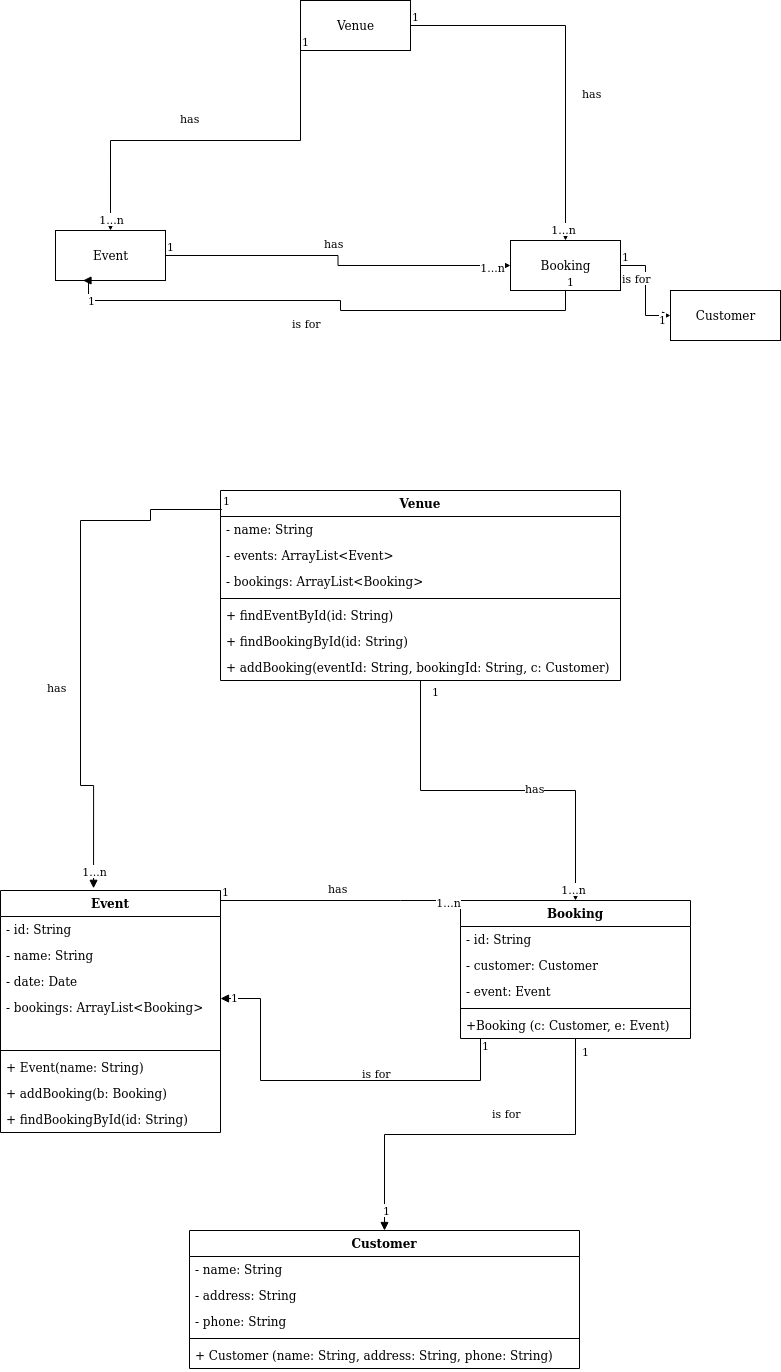

The diagram above was exported from draw.io. Its source (the exported page's mxGraphModel, read from the mxfile embedded in the PNG):
<mxGraphModel dx="1355" dy="720" grid="1" gridSize="10" guides="1" tooltips="1" connect="1" arrows="1" fold="1" page="1" pageScale="1" pageWidth="827" pageHeight="1169" math="0" shadow="0">
  <root>
    <mxCell id="0" />
    <mxCell id="1" parent="0" />
    <mxCell id="Dwv_IHvd6RkNcfI6YqIo-1" value="Venue" style="html=1;" parent="1" vertex="1">
      <mxGeometry x="330" y="20" width="110" height="50" as="geometry" />
    </mxCell>
    <mxCell id="Dwv_IHvd6RkNcfI6YqIo-2" value="Event" style="html=1;" parent="1" vertex="1">
      <mxGeometry x="85" y="250" width="110" height="50" as="geometry" />
    </mxCell>
    <mxCell id="Dwv_IHvd6RkNcfI6YqIo-3" value="Booking" style="html=1;" parent="1" vertex="1">
      <mxGeometry x="540" y="260" width="110" height="50" as="geometry" />
    </mxCell>
    <mxCell id="Dwv_IHvd6RkNcfI6YqIo-4" value="has" style="endArrow=block;endFill=1;html=1;edgeStyle=orthogonalEdgeStyle;align=left;verticalAlign=top;rounded=0;exitX=0;exitY=1;exitDx=0;exitDy=0;" parent="1" source="Dwv_IHvd6RkNcfI6YqIo-1" target="Dwv_IHvd6RkNcfI6YqIo-2" edge="1">
      <mxGeometry x="0.1467" y="-35" relative="1" as="geometry">
        <mxPoint x="130" y="420" as="sourcePoint" />
        <mxPoint x="290" y="420" as="targetPoint" />
        <mxPoint as="offset" />
      </mxGeometry>
    </mxCell>
    <mxCell id="Dwv_IHvd6RkNcfI6YqIo-5" value="1" style="edgeLabel;resizable=0;html=1;align=left;verticalAlign=bottom;" parent="Dwv_IHvd6RkNcfI6YqIo-4" connectable="0" vertex="1">
      <mxGeometry x="-1" relative="1" as="geometry" />
    </mxCell>
    <mxCell id="Dwv_IHvd6RkNcfI6YqIo-10" value="1...n" style="edgeLabel;html=1;align=center;verticalAlign=middle;resizable=0;points=[];" parent="Dwv_IHvd6RkNcfI6YqIo-4" vertex="1" connectable="0">
      <mxGeometry x="0.936" relative="1" as="geometry">
        <mxPoint as="offset" />
      </mxGeometry>
    </mxCell>
    <mxCell id="Dwv_IHvd6RkNcfI6YqIo-6" value="has" style="endArrow=block;endFill=1;html=1;edgeStyle=orthogonalEdgeStyle;align=left;verticalAlign=top;rounded=0;" parent="1" source="Dwv_IHvd6RkNcfI6YqIo-1" target="Dwv_IHvd6RkNcfI6YqIo-3" edge="1">
      <mxGeometry x="0.1351" y="15" relative="1" as="geometry">
        <mxPoint x="370" y="510" as="sourcePoint" />
        <mxPoint x="530" y="510" as="targetPoint" />
        <mxPoint as="offset" />
      </mxGeometry>
    </mxCell>
    <mxCell id="Dwv_IHvd6RkNcfI6YqIo-7" value="1" style="edgeLabel;resizable=0;html=1;align=left;verticalAlign=bottom;" parent="Dwv_IHvd6RkNcfI6YqIo-6" connectable="0" vertex="1">
      <mxGeometry x="-1" relative="1" as="geometry" />
    </mxCell>
    <mxCell id="Dwv_IHvd6RkNcfI6YqIo-12" value="1...n" style="edgeLabel;html=1;align=center;verticalAlign=middle;resizable=0;points=[];" parent="Dwv_IHvd6RkNcfI6YqIo-6" vertex="1" connectable="0">
      <mxGeometry x="0.9351" y="-3" relative="1" as="geometry">
        <mxPoint as="offset" />
      </mxGeometry>
    </mxCell>
    <mxCell id="Dwv_IHvd6RkNcfI6YqIo-8" value="has" style="endArrow=block;endFill=1;html=1;edgeStyle=orthogonalEdgeStyle;align=left;verticalAlign=top;rounded=0;" parent="1" source="Dwv_IHvd6RkNcfI6YqIo-2" target="Dwv_IHvd6RkNcfI6YqIo-3" edge="1">
      <mxGeometry x="-0.1176" y="25" relative="1" as="geometry">
        <mxPoint x="320" y="480" as="sourcePoint" />
        <mxPoint x="460" y="285" as="targetPoint" />
        <mxPoint as="offset" />
      </mxGeometry>
    </mxCell>
    <mxCell id="Dwv_IHvd6RkNcfI6YqIo-9" value="1" style="edgeLabel;resizable=0;html=1;align=left;verticalAlign=bottom;" parent="Dwv_IHvd6RkNcfI6YqIo-8" connectable="0" vertex="1">
      <mxGeometry x="-1" relative="1" as="geometry" />
    </mxCell>
    <mxCell id="Dwv_IHvd6RkNcfI6YqIo-11" value="1...n" style="edgeLabel;html=1;align=center;verticalAlign=middle;resizable=0;points=[];" parent="Dwv_IHvd6RkNcfI6YqIo-8" vertex="1" connectable="0">
      <mxGeometry x="0.8941" y="-1" relative="1" as="geometry">
        <mxPoint as="offset" />
      </mxGeometry>
    </mxCell>
    <mxCell id="Dwv_IHvd6RkNcfI6YqIo-13" value="Venue" style="swimlane;fontStyle=1;align=center;verticalAlign=top;childLayout=stackLayout;horizontal=1;startSize=26;horizontalStack=0;resizeParent=1;resizeParentMax=0;resizeLast=0;collapsible=1;marginBottom=0;" parent="1" vertex="1">
      <mxGeometry x="250" y="510" width="400" height="190" as="geometry" />
    </mxCell>
    <mxCell id="Dwv_IHvd6RkNcfI6YqIo-26" value="- name: String" style="text;strokeColor=none;fillColor=none;align=left;verticalAlign=top;spacingLeft=4;spacingRight=4;overflow=hidden;rotatable=0;points=[[0,0.5],[1,0.5]];portConstraint=eastwest;" parent="Dwv_IHvd6RkNcfI6YqIo-13" vertex="1">
      <mxGeometry y="26" width="400" height="26" as="geometry" />
    </mxCell>
    <mxCell id="Dwv_IHvd6RkNcfI6YqIo-14" value="- events: ArrayList&lt;Event&gt;&#10;" style="text;strokeColor=none;fillColor=none;align=left;verticalAlign=top;spacingLeft=4;spacingRight=4;overflow=hidden;rotatable=0;points=[[0,0.5],[1,0.5]];portConstraint=eastwest;" parent="Dwv_IHvd6RkNcfI6YqIo-13" vertex="1">
      <mxGeometry y="52" width="400" height="26" as="geometry" />
    </mxCell>
    <mxCell id="Dwv_IHvd6RkNcfI6YqIo-25" value="- bookings: ArrayList&lt;Booking&gt;" style="text;strokeColor=none;fillColor=none;align=left;verticalAlign=top;spacingLeft=4;spacingRight=4;overflow=hidden;rotatable=0;points=[[0,0.5],[1,0.5]];portConstraint=eastwest;" parent="Dwv_IHvd6RkNcfI6YqIo-13" vertex="1">
      <mxGeometry y="78" width="400" height="26" as="geometry" />
    </mxCell>
    <mxCell id="Dwv_IHvd6RkNcfI6YqIo-15" value="" style="line;strokeWidth=1;fillColor=none;align=left;verticalAlign=middle;spacingTop=-1;spacingLeft=3;spacingRight=3;rotatable=0;labelPosition=right;points=[];portConstraint=eastwest;strokeColor=inherit;" parent="Dwv_IHvd6RkNcfI6YqIo-13" vertex="1">
      <mxGeometry y="104" width="400" height="8" as="geometry" />
    </mxCell>
    <mxCell id="Dwv_IHvd6RkNcfI6YqIo-16" value="+ findEventById(id: String)" style="text;strokeColor=none;fillColor=none;align=left;verticalAlign=top;spacingLeft=4;spacingRight=4;overflow=hidden;rotatable=0;points=[[0,0.5],[1,0.5]];portConstraint=eastwest;" parent="Dwv_IHvd6RkNcfI6YqIo-13" vertex="1">
      <mxGeometry y="112" width="400" height="26" as="geometry" />
    </mxCell>
    <mxCell id="Dwv_IHvd6RkNcfI6YqIo-33" value="+ findBookingById(id: String)" style="text;strokeColor=none;fillColor=none;align=left;verticalAlign=top;spacingLeft=4;spacingRight=4;overflow=hidden;rotatable=0;points=[[0,0.5],[1,0.5]];portConstraint=eastwest;" parent="Dwv_IHvd6RkNcfI6YqIo-13" vertex="1">
      <mxGeometry y="138" width="400" height="26" as="geometry" />
    </mxCell>
    <mxCell id="Dwv_IHvd6RkNcfI6YqIo-32" value="+ addBooking(eventId: String, bookingId: String, c: Customer)" style="text;strokeColor=none;fillColor=none;align=left;verticalAlign=top;spacingLeft=4;spacingRight=4;overflow=hidden;rotatable=0;points=[[0,0.5],[1,0.5]];portConstraint=eastwest;" parent="Dwv_IHvd6RkNcfI6YqIo-13" vertex="1">
      <mxGeometry y="164" width="400" height="26" as="geometry" />
    </mxCell>
    <mxCell id="Dwv_IHvd6RkNcfI6YqIo-17" value="Event" style="swimlane;fontStyle=1;align=center;verticalAlign=top;childLayout=stackLayout;horizontal=1;startSize=26;horizontalStack=0;resizeParent=1;resizeParentMax=0;resizeLast=0;collapsible=1;marginBottom=0;" parent="1" vertex="1">
      <mxGeometry x="30" y="910" width="220" height="242" as="geometry" />
    </mxCell>
    <mxCell id="Dwv_IHvd6RkNcfI6YqIo-34" value="- id: String" style="text;strokeColor=none;fillColor=none;align=left;verticalAlign=top;spacingLeft=4;spacingRight=4;overflow=hidden;rotatable=0;points=[[0,0.5],[1,0.5]];portConstraint=eastwest;" parent="Dwv_IHvd6RkNcfI6YqIo-17" vertex="1">
      <mxGeometry y="26" width="220" height="26" as="geometry" />
    </mxCell>
    <mxCell id="Dwv_IHvd6RkNcfI6YqIo-18" value="- name: String" style="text;strokeColor=none;fillColor=none;align=left;verticalAlign=top;spacingLeft=4;spacingRight=4;overflow=hidden;rotatable=0;points=[[0,0.5],[1,0.5]];portConstraint=eastwest;" parent="Dwv_IHvd6RkNcfI6YqIo-17" vertex="1">
      <mxGeometry y="52" width="220" height="26" as="geometry" />
    </mxCell>
    <mxCell id="Dwv_IHvd6RkNcfI6YqIo-27" value="- date: Date" style="text;strokeColor=none;fillColor=none;align=left;verticalAlign=top;spacingLeft=4;spacingRight=4;overflow=hidden;rotatable=0;points=[[0,0.5],[1,0.5]];portConstraint=eastwest;" parent="Dwv_IHvd6RkNcfI6YqIo-17" vertex="1">
      <mxGeometry y="78" width="220" height="26" as="geometry" />
    </mxCell>
    <mxCell id="Dwv_IHvd6RkNcfI6YqIo-28" value="- bookings: ArrayList&lt;Booking&gt;&#10;" style="text;strokeColor=none;fillColor=none;align=left;verticalAlign=top;spacingLeft=4;spacingRight=4;overflow=hidden;rotatable=0;points=[[0,0.5],[1,0.5]];portConstraint=eastwest;" parent="Dwv_IHvd6RkNcfI6YqIo-17" vertex="1">
      <mxGeometry y="104" width="220" height="26" as="geometry" />
    </mxCell>
    <mxCell id="Dwv_IHvd6RkNcfI6YqIo-78" value="- bookings: ArrayList&lt;Booking&gt;&#10;" style="text;strokeColor=none;fillColor=none;align=left;verticalAlign=top;spacingLeft=4;spacingRight=4;overflow=hidden;rotatable=0;points=[[0,0.5],[1,0.5]];portConstraint=eastwest;" parent="Dwv_IHvd6RkNcfI6YqIo-17" vertex="1">
      <mxGeometry y="130" width="220" height="26" as="geometry" />
    </mxCell>
    <mxCell id="Dwv_IHvd6RkNcfI6YqIo-19" value="" style="line;strokeWidth=1;fillColor=none;align=left;verticalAlign=middle;spacingTop=-1;spacingLeft=3;spacingRight=3;rotatable=0;labelPosition=right;points=[];portConstraint=eastwest;strokeColor=inherit;" parent="Dwv_IHvd6RkNcfI6YqIo-17" vertex="1">
      <mxGeometry y="156" width="220" height="8" as="geometry" />
    </mxCell>
    <mxCell id="Dwv_IHvd6RkNcfI6YqIo-20" value="+ Event(name: String)" style="text;strokeColor=none;fillColor=none;align=left;verticalAlign=top;spacingLeft=4;spacingRight=4;overflow=hidden;rotatable=0;points=[[0,0.5],[1,0.5]];portConstraint=eastwest;" parent="Dwv_IHvd6RkNcfI6YqIo-17" vertex="1">
      <mxGeometry y="164" width="220" height="26" as="geometry" />
    </mxCell>
    <mxCell id="Dwv_IHvd6RkNcfI6YqIo-30" value="+ addBooking(b: Booking)" style="text;strokeColor=none;fillColor=none;align=left;verticalAlign=top;spacingLeft=4;spacingRight=4;overflow=hidden;rotatable=0;points=[[0,0.5],[1,0.5]];portConstraint=eastwest;" parent="Dwv_IHvd6RkNcfI6YqIo-17" vertex="1">
      <mxGeometry y="190" width="220" height="26" as="geometry" />
    </mxCell>
    <mxCell id="Dwv_IHvd6RkNcfI6YqIo-31" value="+ findBookingById(id: String)" style="text;strokeColor=none;fillColor=none;align=left;verticalAlign=top;spacingLeft=4;spacingRight=4;overflow=hidden;rotatable=0;points=[[0,0.5],[1,0.5]];portConstraint=eastwest;" parent="Dwv_IHvd6RkNcfI6YqIo-17" vertex="1">
      <mxGeometry y="216" width="220" height="26" as="geometry" />
    </mxCell>
    <mxCell id="Dwv_IHvd6RkNcfI6YqIo-21" value="Booking" style="swimlane;fontStyle=1;align=center;verticalAlign=top;childLayout=stackLayout;horizontal=1;startSize=26;horizontalStack=0;resizeParent=1;resizeParentMax=0;resizeLast=0;collapsible=1;marginBottom=0;" parent="1" vertex="1">
      <mxGeometry x="490" y="920" width="230" height="138" as="geometry" />
    </mxCell>
    <mxCell id="Dwv_IHvd6RkNcfI6YqIo-22" value="- id: String" style="text;strokeColor=none;fillColor=none;align=left;verticalAlign=top;spacingLeft=4;spacingRight=4;overflow=hidden;rotatable=0;points=[[0,0.5],[1,0.5]];portConstraint=eastwest;" parent="Dwv_IHvd6RkNcfI6YqIo-21" vertex="1">
      <mxGeometry y="26" width="230" height="26" as="geometry" />
    </mxCell>
    <mxCell id="Dwv_IHvd6RkNcfI6YqIo-35" value="- customer: Customer" style="text;strokeColor=none;fillColor=none;align=left;verticalAlign=top;spacingLeft=4;spacingRight=4;overflow=hidden;rotatable=0;points=[[0,0.5],[1,0.5]];portConstraint=eastwest;" parent="Dwv_IHvd6RkNcfI6YqIo-21" vertex="1">
      <mxGeometry y="52" width="230" height="26" as="geometry" />
    </mxCell>
    <mxCell id="Dwv_IHvd6RkNcfI6YqIo-40" value="- event: Event" style="text;strokeColor=none;fillColor=none;align=left;verticalAlign=top;spacingLeft=4;spacingRight=4;overflow=hidden;rotatable=0;points=[[0,0.5],[1,0.5]];portConstraint=eastwest;" parent="Dwv_IHvd6RkNcfI6YqIo-21" vertex="1">
      <mxGeometry y="78" width="230" height="26" as="geometry" />
    </mxCell>
    <mxCell id="Dwv_IHvd6RkNcfI6YqIo-23" value="" style="line;strokeWidth=1;fillColor=none;align=left;verticalAlign=middle;spacingTop=-1;spacingLeft=3;spacingRight=3;rotatable=0;labelPosition=right;points=[];portConstraint=eastwest;strokeColor=inherit;" parent="Dwv_IHvd6RkNcfI6YqIo-21" vertex="1">
      <mxGeometry y="104" width="230" height="8" as="geometry" />
    </mxCell>
    <mxCell id="Dwv_IHvd6RkNcfI6YqIo-24" value="+Booking (c: Customer, e: Event)" style="text;strokeColor=none;fillColor=none;align=left;verticalAlign=top;spacingLeft=4;spacingRight=4;overflow=hidden;rotatable=0;points=[[0,0.5],[1,0.5]];portConstraint=eastwest;" parent="Dwv_IHvd6RkNcfI6YqIo-21" vertex="1">
      <mxGeometry y="112" width="230" height="26" as="geometry" />
    </mxCell>
    <mxCell id="Dwv_IHvd6RkNcfI6YqIo-36" value="Customer" style="html=1;" parent="1" vertex="1">
      <mxGeometry x="700" y="310" width="110" height="50" as="geometry" />
    </mxCell>
    <mxCell id="Dwv_IHvd6RkNcfI6YqIo-37" value="is for" style="endArrow=block;endFill=1;html=1;edgeStyle=orthogonalEdgeStyle;align=left;verticalAlign=top;rounded=0;" parent="1" source="Dwv_IHvd6RkNcfI6YqIo-3" target="Dwv_IHvd6RkNcfI6YqIo-36" edge="1">
      <mxGeometry x="-1" relative="1" as="geometry">
        <mxPoint x="660" y="290" as="sourcePoint" />
        <mxPoint x="820" y="290" as="targetPoint" />
      </mxGeometry>
    </mxCell>
    <mxCell id="Dwv_IHvd6RkNcfI6YqIo-38" value="1" style="edgeLabel;resizable=0;html=1;align=left;verticalAlign=bottom;" parent="Dwv_IHvd6RkNcfI6YqIo-37" connectable="0" vertex="1">
      <mxGeometry x="-1" relative="1" as="geometry" />
    </mxCell>
    <mxCell id="Dwv_IHvd6RkNcfI6YqIo-39" value="1" style="edgeLabel;html=1;align=center;verticalAlign=middle;resizable=0;points=[];" parent="Dwv_IHvd6RkNcfI6YqIo-37" vertex="1" connectable="0">
      <mxGeometry x="0.8267" y="-3" relative="1" as="geometry">
        <mxPoint as="offset" />
      </mxGeometry>
    </mxCell>
    <mxCell id="Dwv_IHvd6RkNcfI6YqIo-41" value="Customer" style="swimlane;fontStyle=1;align=center;verticalAlign=top;childLayout=stackLayout;horizontal=1;startSize=26;horizontalStack=0;resizeParent=1;resizeParentMax=0;resizeLast=0;collapsible=1;marginBottom=0;" parent="1" vertex="1">
      <mxGeometry x="219" y="1250" width="390" height="138" as="geometry" />
    </mxCell>
    <mxCell id="Dwv_IHvd6RkNcfI6YqIo-42" value="- name: String" style="text;strokeColor=none;fillColor=none;align=left;verticalAlign=top;spacingLeft=4;spacingRight=4;overflow=hidden;rotatable=0;points=[[0,0.5],[1,0.5]];portConstraint=eastwest;" parent="Dwv_IHvd6RkNcfI6YqIo-41" vertex="1">
      <mxGeometry y="26" width="390" height="26" as="geometry" />
    </mxCell>
    <mxCell id="Dwv_IHvd6RkNcfI6YqIo-46" value="- address: String" style="text;strokeColor=none;fillColor=none;align=left;verticalAlign=top;spacingLeft=4;spacingRight=4;overflow=hidden;rotatable=0;points=[[0,0.5],[1,0.5]];portConstraint=eastwest;" parent="Dwv_IHvd6RkNcfI6YqIo-41" vertex="1">
      <mxGeometry y="52" width="390" height="26" as="geometry" />
    </mxCell>
    <mxCell id="Dwv_IHvd6RkNcfI6YqIo-47" value="- phone: String" style="text;strokeColor=none;fillColor=none;align=left;verticalAlign=top;spacingLeft=4;spacingRight=4;overflow=hidden;rotatable=0;points=[[0,0.5],[1,0.5]];portConstraint=eastwest;" parent="Dwv_IHvd6RkNcfI6YqIo-41" vertex="1">
      <mxGeometry y="78" width="390" height="26" as="geometry" />
    </mxCell>
    <mxCell id="Dwv_IHvd6RkNcfI6YqIo-43" value="" style="line;strokeWidth=1;fillColor=none;align=left;verticalAlign=middle;spacingTop=-1;spacingLeft=3;spacingRight=3;rotatable=0;labelPosition=right;points=[];portConstraint=eastwest;strokeColor=inherit;" parent="Dwv_IHvd6RkNcfI6YqIo-41" vertex="1">
      <mxGeometry y="104" width="390" height="8" as="geometry" />
    </mxCell>
    <mxCell id="Dwv_IHvd6RkNcfI6YqIo-44" value="+ Customer (name: String, address: String, phone: String)" style="text;strokeColor=none;fillColor=none;align=left;verticalAlign=top;spacingLeft=4;spacingRight=4;overflow=hidden;rotatable=0;points=[[0,0.5],[1,0.5]];portConstraint=eastwest;" parent="Dwv_IHvd6RkNcfI6YqIo-41" vertex="1">
      <mxGeometry y="112" width="390" height="26" as="geometry" />
    </mxCell>
    <mxCell id="Dwv_IHvd6RkNcfI6YqIo-50" value="has" style="endArrow=block;endFill=1;html=1;edgeStyle=orthogonalEdgeStyle;align=left;verticalAlign=top;rounded=0;exitX=0.003;exitY=0.1;exitDx=0;exitDy=0;exitPerimeter=0;entryX=0.423;entryY=-0.009;entryDx=0;entryDy=0;entryPerimeter=0;" parent="1" source="Dwv_IHvd6RkNcfI6YqIo-13" target="Dwv_IHvd6RkNcfI6YqIo-17" edge="1">
      <mxGeometry x="0.1467" y="-35" relative="1" as="geometry">
        <mxPoint x="175" y="480" as="sourcePoint" />
        <mxPoint x="-10" y="670" as="targetPoint" />
        <mxPoint as="offset" />
        <Array as="points">
          <mxPoint x="180" y="529" />
          <mxPoint x="180" y="540" />
          <mxPoint x="110" y="540" />
          <mxPoint x="110" y="805" />
          <mxPoint x="123" y="805" />
        </Array>
      </mxGeometry>
    </mxCell>
    <mxCell id="Dwv_IHvd6RkNcfI6YqIo-51" value="1" style="edgeLabel;resizable=0;html=1;align=left;verticalAlign=bottom;" parent="Dwv_IHvd6RkNcfI6YqIo-50" connectable="0" vertex="1">
      <mxGeometry x="-1" relative="1" as="geometry" />
    </mxCell>
    <mxCell id="Dwv_IHvd6RkNcfI6YqIo-52" value="1...n" style="edgeLabel;html=1;align=center;verticalAlign=middle;resizable=0;points=[];" parent="Dwv_IHvd6RkNcfI6YqIo-50" vertex="1" connectable="0">
      <mxGeometry x="0.936" relative="1" as="geometry">
        <mxPoint as="offset" />
      </mxGeometry>
    </mxCell>
    <mxCell id="Dwv_IHvd6RkNcfI6YqIo-53" value="has" style="endArrow=block;endFill=1;html=1;edgeStyle=orthogonalEdgeStyle;align=left;verticalAlign=top;rounded=0;" parent="1" source="Dwv_IHvd6RkNcfI6YqIo-17" target="Dwv_IHvd6RkNcfI6YqIo-21" edge="1">
      <mxGeometry x="-0.1176" y="25" relative="1" as="geometry">
        <mxPoint x="280" y="870" as="sourcePoint" />
        <mxPoint x="620" y="870" as="targetPoint" />
        <mxPoint as="offset" />
        <Array as="points">
          <mxPoint x="430" y="920" />
          <mxPoint x="430" y="920" />
        </Array>
      </mxGeometry>
    </mxCell>
    <mxCell id="Dwv_IHvd6RkNcfI6YqIo-54" value="1" style="edgeLabel;resizable=0;html=1;align=left;verticalAlign=bottom;" parent="Dwv_IHvd6RkNcfI6YqIo-53" connectable="0" vertex="1">
      <mxGeometry x="-1" relative="1" as="geometry" />
    </mxCell>
    <mxCell id="Dwv_IHvd6RkNcfI6YqIo-55" value="1...n" style="edgeLabel;html=1;align=center;verticalAlign=middle;resizable=0;points=[];" parent="Dwv_IHvd6RkNcfI6YqIo-53" vertex="1" connectable="0">
      <mxGeometry x="0.8941" y="-1" relative="1" as="geometry">
        <mxPoint as="offset" />
      </mxGeometry>
    </mxCell>
    <mxCell id="Dwv_IHvd6RkNcfI6YqIo-56" value="has" style="endArrow=block;endFill=1;html=1;edgeStyle=orthogonalEdgeStyle;align=left;verticalAlign=top;rounded=0;" parent="1" source="Dwv_IHvd6RkNcfI6YqIo-13" target="Dwv_IHvd6RkNcfI6YqIo-21" edge="1">
      <mxGeometry x="0.1351" y="15" relative="1" as="geometry">
        <mxPoint x="720" y="460" as="sourcePoint" />
        <mxPoint x="875" y="675" as="targetPoint" />
        <mxPoint as="offset" />
      </mxGeometry>
    </mxCell>
    <mxCell id="Dwv_IHvd6RkNcfI6YqIo-57" value="1" style="edgeLabel;resizable=0;html=1;align=left;verticalAlign=bottom;" parent="Dwv_IHvd6RkNcfI6YqIo-56" connectable="0" vertex="1">
      <mxGeometry x="-1" relative="1" as="geometry">
        <mxPoint x="10" y="20" as="offset" />
      </mxGeometry>
    </mxCell>
    <mxCell id="Dwv_IHvd6RkNcfI6YqIo-58" value="1...n" style="edgeLabel;html=1;align=center;verticalAlign=middle;resizable=0;points=[];" parent="Dwv_IHvd6RkNcfI6YqIo-56" vertex="1" connectable="0">
      <mxGeometry x="0.9351" y="-3" relative="1" as="geometry">
        <mxPoint as="offset" />
      </mxGeometry>
    </mxCell>
    <mxCell id="Dwv_IHvd6RkNcfI6YqIo-62" value="is for" style="endArrow=block;endFill=1;html=1;edgeStyle=orthogonalEdgeStyle;align=left;verticalAlign=top;rounded=0;entryX=0.25;entryY=1;entryDx=0;entryDy=0;" parent="1" source="Dwv_IHvd6RkNcfI6YqIo-3" target="Dwv_IHvd6RkNcfI6YqIo-2" edge="1">
      <mxGeometry x="0.1455" y="10" relative="1" as="geometry">
        <mxPoint x="190" y="390" as="sourcePoint" />
        <mxPoint x="350" y="390" as="targetPoint" />
        <Array as="points">
          <mxPoint x="595" y="330" />
          <mxPoint x="370" y="330" />
          <mxPoint x="370" y="320" />
          <mxPoint x="118" y="320" />
        </Array>
        <mxPoint as="offset" />
      </mxGeometry>
    </mxCell>
    <mxCell id="Dwv_IHvd6RkNcfI6YqIo-63" value="1" style="edgeLabel;resizable=0;html=1;align=left;verticalAlign=bottom;" parent="Dwv_IHvd6RkNcfI6YqIo-62" connectable="0" vertex="1">
      <mxGeometry x="-1" relative="1" as="geometry" />
    </mxCell>
    <mxCell id="Dwv_IHvd6RkNcfI6YqIo-68" value="1" style="edgeLabel;html=1;align=center;verticalAlign=middle;resizable=0;points=[];" parent="Dwv_IHvd6RkNcfI6YqIo-62" vertex="1" connectable="0">
      <mxGeometry x="0.8976" y="-1" relative="1" as="geometry">
        <mxPoint as="offset" />
      </mxGeometry>
    </mxCell>
    <mxCell id="Dwv_IHvd6RkNcfI6YqIo-73" value="is for" style="endArrow=block;endFill=1;html=1;edgeStyle=orthogonalEdgeStyle;align=left;verticalAlign=top;rounded=0;" parent="1" source="Dwv_IHvd6RkNcfI6YqIo-21" target="Dwv_IHvd6RkNcfI6YqIo-41" edge="1">
      <mxGeometry x="-0.0548" y="-34" relative="1" as="geometry">
        <mxPoint x="540" y="1150" as="sourcePoint" />
        <mxPoint x="700" y="1150" as="targetPoint" />
        <mxPoint as="offset" />
      </mxGeometry>
    </mxCell>
    <mxCell id="Dwv_IHvd6RkNcfI6YqIo-74" value="1" style="edgeLabel;resizable=0;html=1;align=left;verticalAlign=bottom;" parent="Dwv_IHvd6RkNcfI6YqIo-73" connectable="0" vertex="1">
      <mxGeometry x="-1" relative="1" as="geometry">
        <mxPoint x="5" y="22" as="offset" />
      </mxGeometry>
    </mxCell>
    <mxCell id="Dwv_IHvd6RkNcfI6YqIo-75" value="1" style="edgeLabel;html=1;align=center;verticalAlign=middle;resizable=0;points=[];" parent="Dwv_IHvd6RkNcfI6YqIo-73" vertex="1" connectable="0">
      <mxGeometry x="0.8903" y="1" relative="1" as="geometry">
        <mxPoint as="offset" />
      </mxGeometry>
    </mxCell>
    <mxCell id="Dwv_IHvd6RkNcfI6YqIo-76" value="is for" style="endArrow=block;endFill=1;html=1;edgeStyle=orthogonalEdgeStyle;align=left;verticalAlign=top;rounded=0;" parent="1" source="Dwv_IHvd6RkNcfI6YqIo-21" target="Dwv_IHvd6RkNcfI6YqIo-17" edge="1">
      <mxGeometry x="-0.1562" y="-20" relative="1" as="geometry">
        <mxPoint x="130" y="1170" as="sourcePoint" />
        <mxPoint x="110" y="1190" as="targetPoint" />
        <Array as="points">
          <mxPoint x="510" y="1100" />
          <mxPoint x="290" y="1100" />
          <mxPoint x="290" y="1018" />
        </Array>
        <mxPoint as="offset" />
      </mxGeometry>
    </mxCell>
    <mxCell id="Dwv_IHvd6RkNcfI6YqIo-77" value="1" style="edgeLabel;resizable=0;html=1;align=left;verticalAlign=bottom;" parent="Dwv_IHvd6RkNcfI6YqIo-76" connectable="0" vertex="1">
      <mxGeometry x="-1" relative="1" as="geometry">
        <mxPoint y="16" as="offset" />
      </mxGeometry>
    </mxCell>
    <mxCell id="Dwv_IHvd6RkNcfI6YqIo-82" value="1" style="edgeLabel;html=1;align=center;verticalAlign=middle;resizable=0;points=[];" parent="Dwv_IHvd6RkNcfI6YqIo-76" vertex="1" connectable="0">
      <mxGeometry x="0.9345" y="-2" relative="1" as="geometry">
        <mxPoint as="offset" />
      </mxGeometry>
    </mxCell>
  </root>
</mxGraphModel>